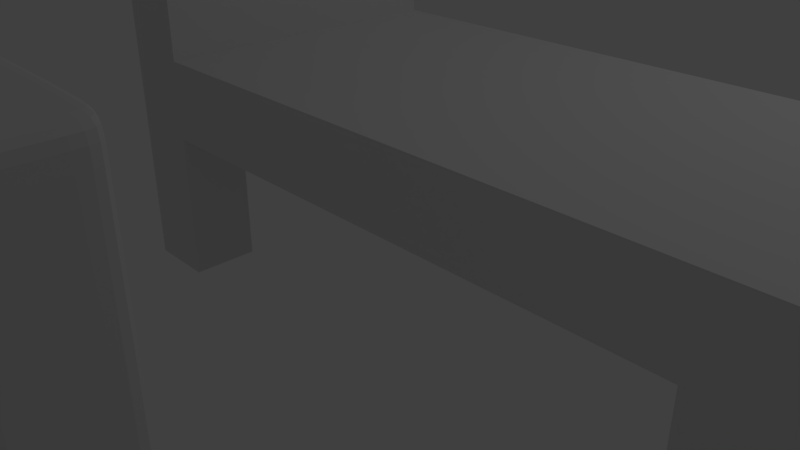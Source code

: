 # Source: Cama_S.blend  (saved by Blender 2.79.0; exported with 4.5.12 LTS)
import bpy
from mathutils import Matrix  # noqa: F401  (used for matrix-valued properties, if any)

bpy.ops.wm.read_factory_settings(use_empty=True)
scene = bpy.context.scene
scene.name = 'Scene'

# ---- collections
col_collection_1 = bpy.data.collections.new('Collection 1'); scene.collection.children.link(col_collection_1)

# ---- materials (node trees are filled in below, after node groups)
mat_material = bpy.data.materials.new('Material')
mat_material.alpha_threshold = 0.0
mat_material.use_transparent_shadow = False
mat_material.roughness = 0.5
mat_material.line_color = (0.0, 0.0, 0.0, 1.0)

# ---- material node trees

# ---- world
world_world = bpy.data.worlds.new('World'); scene.world = world_world
world_world.color = (0.05088, 0.05088, 0.05088)
world_world.use_sun_shadow = False
world_world.sun_shadow_jitter_overblur = 0.0
world_world.cycles.sampling_method = 'MANUAL'

# ---- cameras
cam_camera = bpy.data.cameras.new('Camera')
cam_camera.clip_end = 100.0
cam_camera.lens = 35.0
cam_camera.sensor_width = 32.0
cam_camera.sensor_height = 18.0
cam_camera.ortho_scale = 7.314
cam_camera.dof.focus_distance = 0.0
cam_camera.dof.aperture_fstop = 128.0

# ---- lights
light_lamp = bpy.data.lights.new('Lamp', 'POINT')
light_lamp.transmission_factor = 0.0
light_lamp.cutoff_distance = 30.0
light_lamp.energy = 100.0
light_lamp.shadow_buffer_clip_start = 1.001
light_lamp.shadow_soft_size = 0.1
light_lamp.shadow_maximum_resolution = 0.006
light_lamp.use_absolute_resolution = True

# ---- meshes
me_cube_001 = bpy.data.meshes.new('Cube.001')
me_cube_001.from_pydata([(4.492, -5.127, 2.964), (4.492, -8.815, 2.964), (-3.503, -8.815, 2.05), (4.492, -5.127, 2.05), (4.492, -8.815, 2.05), (3.676, -8.815, 2.964), (3.676, -5.127, 2.964), (3.676, -8.815, 2.05), (3.676, -5.127, 2.05), (-2.694, -8.815, 2.964), (-2.694, -8.815, 2.05), (-2.694, -5.127, 2.05), (-2.694, -5.929, 2.964), (4.492, -5.929, 2.964), (4.492, -5.929, 2.05), (3.676, -5.929, 2.05), (3.676, -5.929, 2.964), (-2.694, -5.929, 2.05), (4.492, -8.017, 2.964), (4.492, -8.017, 2.05), (3.676, -8.017, 2.964), (-2.694, -8.017, 2.05), (3.676, -8.017, 2.05), (4.492, -8.815, 0.2999), (3.676, -8.815, 0.2999), (4.492, -8.017, 0.2999), (3.676, -8.017, 0.2999), (4.492, -5.127, 0.3134), (3.676, -5.127, 0.3134), (4.492, -5.929, 0.3134), (3.676, -5.929, 0.3134), (-3.503, -8.017, 2.05), (-3.503, -8.815, 2.964), (-3.503, -8.815, 0.2958), (-2.694, -8.815, 0.2958), (-3.503, -8.017, 0.2958), (-2.694, -8.017, 0.2958), (-3.503, -5.127, 0.3046), (-2.694, -5.127, 0.3046), (-3.503, -5.929, 0.3046), (-2.694, -5.929, 0.3046), (-2.694, -8.017, 2.964), (-3.503, -5.929, 2.05), (-2.694, -5.127, 2.964), (-3.503, -5.127, 2.05), (-3.503, -5.127, 2.964), (-3.503, -5.929, 4.965), (-3.503, -8.017, 2.964), (-3.503, -8.017, 4.965), (-3.503, -5.929, 2.964), (-3.503, -5.127, 4.965), (-2.694, -5.127, 4.965), (-2.694, -8.017, 4.965), (-3.503, -8.815, 4.965), (-2.694, -5.929, 4.965), (-2.694, -8.815, 4.965), (-3.503, -8.815, 4.872), (-2.694, -8.815, 4.872), (-2.694, -5.929, 4.872), (-2.694, -8.017, 4.872), (-3.503, -5.127, 4.872), (-2.694, -5.127, 4.872), (-3.503, -8.017, 4.872), (-3.503, -5.929, 4.872), (-2.694, -5.929, 3.058), (-3.503, -5.127, 3.058), (-3.503, -8.017, 3.058), (-3.503, -8.815, 3.058), (-2.694, -8.815, 3.058), (-2.694, -8.017, 3.058), (-2.694, -5.127, 3.058), (-3.503, -5.929, 3.058), (-3.503, -8.017, 0.4263), (-3.503, -8.815, 0.4263), (-2.694, -8.017, 0.4263), (-2.694, -8.815, 0.4263), (-3.503, -8.017, 1.923), (-2.694, -8.815, 1.923), (-3.503, -8.815, 1.923), (-2.694, -8.017, 1.923), (-2.694, -5.127, 0.4373), (-2.694, -5.929, 0.4373), (-3.503, -5.929, 0.4373), (-3.503, -5.127, 0.4373), (-2.694, -5.929, 1.958), (-3.503, -5.127, 1.958), (-2.694, -5.127, 1.958), (-3.503, -5.929, 1.958), (3.676, -8.017, 0.3922), (4.492, -8.017, 0.3922), (4.492, -8.815, 0.3922), (3.676, -8.815, 0.3922), (4.492, -5.127, 0.4101), (4.492, -5.929, 0.4101), (3.676, -5.929, 0.4101), (3.676, -5.127, 0.4101), (4.492, -8.017, 1.941), (4.492, -8.815, 1.941), (3.676, -8.017, 1.941), (3.676, -8.815, 1.941), (-3.503, -8.815, 1.816), (-2.694, -8.017, 1.816), (-3.503, -8.017, 1.816), (-2.694, -8.815, 1.816), (4.492, -5.929, 1.958), (3.676, -5.929, 1.958), (3.676, -5.127, 1.958), (4.492, -5.127, 1.958), (4.492, -8.7, 2.964), (4.492, -8.7, 2.05), (3.676, -8.7, 2.964), (-2.694, -8.7, 2.05), (4.492, -8.7, 0.2999), (3.676, -8.7, 0.2999), (-3.503, -8.7, 0.2958), (-2.694, -8.7, 0.2958), (-3.503, -8.7, 2.05), (3.676, -8.7, 2.05), (-3.503, -8.7, 4.965), (-2.694, -8.7, 4.965), (-2.694, -8.7, 2.964), (-3.503, -8.7, 2.964), (-2.694, -8.7, 4.872), (-3.503, -8.7, 4.872), (-3.503, -8.7, 3.058), (-2.694, -8.7, 3.058), (-2.694, -8.7, 0.4263), (-3.503, -8.7, 0.4263), (-3.503, -8.7, 1.923), (-2.694, -8.7, 1.923), (3.676, -8.7, 0.3922), (4.492, -8.7, 0.3922), (4.492, -8.7, 1.941), (3.676, -8.7, 1.941), (-3.503, -8.7, 1.816), (-2.694, -8.7, 1.816), (-2.694, -8.112, 2.05), (3.676, -8.112, 0.2999), (-3.503, -8.112, 0.2958), (-2.694, -8.112, 0.2958), (-3.503, -8.112, 2.05), (3.676, -8.112, 2.05), (-3.503, -8.112, 4.965), (-3.503, -8.112, 2.964), (-3.503, -8.112, 4.872), (-3.503, -8.112, 3.058), (-2.694, -8.112, 0.4263), (-2.694, -8.112, 1.923), (4.492, -8.112, 0.3922), (4.492, -8.112, 1.941), (-2.694, -8.112, 1.816), (4.492, -8.112, 2.964), (4.492, -8.112, 2.05), (3.676, -8.112, 2.964), (4.492, -8.112, 0.2999), (-2.694, -8.112, 4.965), (-2.694, -8.112, 2.964), (-2.694, -8.112, 4.872), (-2.694, -8.112, 3.058), (-3.503, -8.112, 0.4263), (-3.503, -8.112, 1.923), (3.676, -8.112, 0.3922), (3.676, -8.112, 1.941), (-3.503, -8.112, 1.816), (3.676, -5.281, 2.05), (-2.694, -5.281, 2.05), (4.492, -5.281, 2.964), (4.492, -5.281, 2.05), (3.676, -5.281, 2.964), (3.676, -5.281, 0.3134), (4.492, -5.281, 0.3134), (-3.503, -5.281, 0.3046), (-2.694, -5.281, 0.3046), (-2.694, -5.281, 2.964), (-3.503, -5.281, 2.05), (-3.503, -5.281, 4.965), (-2.694, -5.281, 4.965), (-3.503, -5.281, 2.964), (-3.503, -5.281, 4.872), (-2.694, -5.281, 4.872), (-2.694, -5.281, 3.058), (-3.503, -5.281, 3.058), (-2.694, -5.281, 0.4373), (-3.503, -5.281, 0.4373), (-3.503, -5.281, 1.958), (-2.694, -5.281, 1.958), (3.676, -5.281, 0.4101), (4.492, -5.281, 0.4101), (4.492, -5.281, 1.958), (3.676, -5.281, 1.958), (4.492, -5.785, 2.964), (4.492, -5.785, 2.05), (3.676, -5.785, 2.964), (4.492, -5.785, 0.3134), (-2.694, -5.785, 2.964), (-2.694, -5.785, 4.965), (-2.694, -5.785, 4.872), (-2.694, -5.785, 3.058), (-3.503, -5.785, 0.4373), (-3.503, -5.785, 1.958), (3.676, -5.785, 0.4101), (3.676, -5.785, 1.958), (3.676, -5.785, 2.05), (-2.694, -5.785, 2.05), (3.676, -5.785, 0.3134), (-3.503, -5.785, 0.3046), (-2.694, -5.785, 0.3046), (-3.503, -5.785, 2.05), (-3.503, -5.785, 4.965), (-3.503, -5.785, 2.964), (-3.503, -5.785, 4.872), (-3.503, -5.785, 3.058), (-2.694, -5.785, 0.4373), (-2.694, -5.785, 1.958), (4.492, -5.785, 0.4101), (4.492, -5.785, 1.958), (-2.694, -6.973, 2.05), (4.492, -6.973, 2.964), (4.492, -6.973, 2.05), (3.676, -6.973, 2.964), (3.676, -6.973, 2.05), (-3.503, -6.973, 4.965), (-2.694, -6.973, 4.965), (-2.694, -6.973, 2.964), (-3.503, -6.973, 2.05), (-3.503, -6.973, 2.964), (-3.503, -6.973, 4.872), (-2.694, -6.973, 4.872), (-2.694, -6.973, 3.058), (-3.503, -6.973, 3.058), (-2.55, -8.815, 2.964), (-2.55, -8.815, 2.05), (-2.55, -5.127, 2.05), (-2.55, -5.929, 2.05), (-2.55, -8.017, 2.05), (-2.55, -5.127, 2.964), (-2.55, -5.929, 2.964), (-2.55, -8.017, 2.964), (-2.55, -8.7, 2.964), (-2.55, -8.7, 2.05), (-2.55, -8.112, 2.964), (-2.55, -8.112, 2.05), (-2.55, -5.281, 2.964), (-2.55, -5.281, 2.05), (-2.55, -5.785, 2.05), (-2.55, -5.785, 2.964), (-2.55, -6.973, 2.05), (-2.55, -6.973, 2.964), (-2.694, -6.025, 2.05), (3.676, -6.025, 2.05), (-3.503, -6.025, 4.965), (-3.503, -6.025, 2.05), (-3.503, -6.025, 2.964), (-3.503, -6.025, 4.872), (-3.503, -6.025, 3.058), (4.492, -6.025, 2.964), (4.492, -6.025, 2.05), (3.676, -6.025, 2.964), (-2.694, -6.025, 4.965), (-2.694, -6.025, 2.964), (-2.694, -6.025, 4.872), (-2.694, -6.025, 3.058), (-2.55, -6.025, 2.05), (-2.55, -6.025, 2.964), (4.492, -7.814, 2.964), (4.492, -7.814, 2.05), (3.676, -7.814, 2.964), (-2.694, -7.814, 4.965), (-2.694, -7.814, 2.964), (-2.694, -7.814, 4.872), (-2.694, -7.814, 3.058), (-2.694, -7.814, 2.05), (3.676, -7.814, 2.05), (-3.503, -7.814, 4.965), (-3.503, -7.814, 2.05), (-3.503, -7.814, 2.964), (-3.503, -7.814, 4.872), (-3.503, -7.814, 3.058), (-2.55, -7.814, 2.964), (-2.55, -7.814, 2.05), (4.492, -5.127, 2.893), (4.492, -8.815, 2.893), (3.676, -8.815, 2.893), (3.676, -5.127, 2.893), (-2.694, -8.815, 2.893), (4.492, -5.929, 2.893), (4.492, -8.017, 2.893), (-3.503, -5.127, 2.893), (-3.503, -8.815, 2.893), (-2.694, -5.127, 2.893), (-3.503, -5.929, 2.893), (-3.503, -8.017, 2.893), (-3.503, -8.7, 2.893), (4.492, -8.7, 2.893), (4.492, -8.112, 2.893), (-3.503, -8.112, 2.893), (-3.503, -5.281, 2.893), (4.492, -5.281, 2.893), (-3.503, -5.785, 2.893), (4.492, -5.785, 2.893), (-3.503, -6.973, 2.893), (4.492, -6.973, 2.893), (-2.55, -5.127, 2.893), (-2.55, -8.815, 2.893), (4.492, -6.025, 2.893), (-3.503, -6.025, 2.893), (-3.503, -7.814, 2.893), (4.492, -7.814, 2.893)], [], [(168, 166, 0, 6), (187, 170, 27, 92), (283, 280, 3, 8), (293, 281, 4, 109), (282, 281, 1, 5), (303, 282, 5, 230), (302, 283, 8, 232), (243, 232, 8, 164), (242, 168, 6, 235), (198, 205, 39, 82), (287, 289, 11, 44), (288, 284, 9, 32), (251, 42, 17, 248), (263, 257, 16, 236), (262, 233, 15, 249), (299, 285, 14, 191), (249, 15, 14, 256), (257, 255, 13, 16), (153, 151, 18, 20), (295, 291, 31, 140), (241, 234, 22, 141), (240, 153, 20, 237), (307, 286, 19, 265), (89, 25, 26, 88), (137, 26, 25, 154), (148, 154, 25, 89), (130, 113, 24, 91), (91, 24, 23, 90), (169, 28, 27, 170), (94, 30, 29, 93), (200, 204, 30, 94), (92, 27, 28, 95), (127, 114, 33, 73), (138, 35, 36, 139), (146, 139, 36, 74), (73, 33, 34, 75), (74, 36, 35, 72), (171, 37, 38, 172), (182, 172, 38, 80), (82, 39, 40, 81), (80, 38, 37, 83), (305, 290, 42, 251), (269, 267, 52, 59), (60, 50, 51, 61), (296, 287, 44, 174), (196, 195, 54, 58), (144, 142, 48, 62), (253, 250, 46, 63), (57, 55, 53, 56), (122, 119, 55, 57), (178, 175, 50, 60), (142, 155, 52, 48), (175, 176, 51, 50), (250, 258, 54, 46), (181, 178, 60, 65), (125, 122, 57, 68), (68, 57, 56, 67), (254, 253, 63, 71), (145, 144, 62, 66), (197, 196, 58, 64), (65, 60, 61, 70), (270, 269, 59, 69), (268, 270, 69, 41), (45, 65, 70, 43), (194, 197, 64, 12), (143, 145, 66, 47), (252, 254, 71, 49), (9, 68, 67, 32), (120, 125, 68, 9), (177, 181, 65, 45), (101, 74, 72, 102), (100, 73, 75, 103), (150, 146, 74, 101), (134, 127, 73, 100), (116, 128, 78, 2), (136, 147, 79, 21), (2, 78, 77, 10), (21, 79, 76, 31), (86, 80, 83, 85), (87, 82, 81, 84), (185, 182, 80, 86), (199, 198, 82, 87), (207, 199, 87, 42), (165, 185, 86, 11), (42, 87, 84, 17), (11, 86, 85, 44), (99, 91, 90, 97), (133, 130, 91, 99), (149, 148, 89, 96), (96, 89, 88, 98), (107, 92, 95, 106), (201, 200, 94, 105), (105, 94, 93, 104), (188, 187, 92, 107), (19, 96, 98, 22), (152, 149, 96, 19), (117, 133, 99, 7), (7, 99, 97, 4), (128, 134, 100, 78), (147, 150, 101, 79), (78, 100, 103, 77), (79, 101, 102, 76), (167, 188, 107, 3), (15, 105, 104, 14), (202, 201, 105, 15), (3, 107, 106, 8), (77, 103, 135, 129), (160, 163, 134, 128), (141, 162, 133, 117), (4, 97, 132, 109), (97, 90, 131, 132), (162, 161, 130, 133), (10, 77, 129, 111), (140, 160, 128, 116), (163, 159, 127, 134), (103, 75, 126, 135), (156, 158, 125, 120), (32, 67, 124, 121), (67, 56, 123, 124), (158, 157, 122, 125), (53, 55, 119, 118), (157, 155, 119, 122), (56, 53, 118, 123), (75, 34, 115, 126), (33, 114, 115, 34), (159, 138, 114, 127), (161, 137, 113, 130), (90, 23, 112, 131), (24, 113, 112, 23), (230, 5, 110, 238), (231, 239, 117, 7), (288, 292, 116, 2), (5, 1, 108, 110), (294, 293, 109, 152), (286, 294, 152, 19), (88, 26, 137, 161), (72, 35, 138, 159), (59, 52, 155, 157), (69, 59, 157, 158), (41, 69, 158, 156), (102, 72, 159, 163), (31, 76, 160, 140), (98, 88, 161, 162), (22, 98, 162, 141), (76, 102, 163, 160), (129, 135, 150, 147), (109, 132, 149, 152), (132, 131, 148, 149), (111, 129, 147, 136), (135, 126, 146, 150), (121, 124, 145, 143), (124, 123, 144, 145), (118, 119, 155, 142), (123, 118, 142, 144), (126, 115, 139, 146), (114, 138, 139, 115), (131, 112, 154, 148), (113, 137, 154, 112), (238, 110, 153, 240), (239, 241, 141, 117), (292, 295, 140, 116), (110, 108, 151, 153), (8, 106, 189, 164), (191, 215, 188, 167), (215, 214, 187, 188), (106, 95, 186, 189), (203, 213, 185, 165), (44, 85, 184, 174), (85, 83, 183, 184), (213, 212, 182, 185), (209, 211, 181, 177), (43, 70, 180, 173), (70, 61, 179, 180), (211, 210, 178, 181), (208, 195, 176, 175), (210, 208, 175, 178), (61, 51, 176, 179), (298, 296, 174, 207), (212, 206, 172, 182), (205, 171, 172, 206), (95, 28, 169, 186), (204, 169, 170, 193), (280, 297, 167, 3), (83, 37, 171, 183), (245, 192, 168, 242), (244, 243, 164, 202), (214, 193, 170, 187), (192, 190, 166, 168), (16, 13, 190, 192), (93, 29, 193, 214), (233, 244, 202, 15), (236, 16, 192, 245), (30, 204, 193, 29), (39, 205, 206, 40), (81, 40, 206, 212), (290, 298, 207, 42), (63, 46, 208, 210), (46, 54, 195, 208), (71, 63, 210, 211), (49, 71, 211, 209), (84, 81, 212, 213), (17, 84, 213, 203), (104, 93, 214, 215), (14, 104, 215, 191), (164, 189, 201, 202), (189, 186, 200, 201), (174, 184, 199, 207), (184, 183, 198, 199), (173, 180, 197, 194), (180, 179, 196, 197), (179, 176, 195, 196), (186, 169, 204, 200), (297, 299, 191, 167), (183, 171, 205, 198), (275, 277, 229, 225), (259, 261, 228, 223), (261, 260, 227, 228), (277, 276, 226, 229), (273, 267, 222, 221), (276, 273, 221, 226), (260, 258, 222, 227), (306, 300, 224, 274), (304, 301, 218, 256), (266, 264, 217, 219), (272, 220, 218, 265), (279, 246, 220, 272), (278, 266, 219, 247), (274, 224, 216, 271), (268, 278, 247, 223), (271, 216, 246, 279), (12, 236, 245, 194), (17, 203, 244, 233), (203, 165, 243, 244), (194, 245, 242, 173), (111, 136, 241, 239), (120, 238, 240, 156), (10, 111, 239, 231), (9, 230, 238, 120), (156, 240, 237, 41), (136, 21, 234, 241), (248, 17, 233, 262), (259, 263, 236, 12), (173, 242, 235, 43), (165, 11, 232, 243), (289, 302, 232, 11), (284, 303, 230, 9), (223, 247, 263, 259), (216, 248, 262, 246), (285, 304, 256, 14), (58, 54, 258, 260), (64, 58, 260, 261), (12, 64, 261, 259), (225, 229, 254, 252), (229, 226, 253, 254), (221, 222, 258, 250), (226, 221, 250, 253), (300, 305, 251, 224), (219, 217, 255, 257), (220, 249, 256, 218), (246, 262, 249, 220), (247, 219, 257, 263), (224, 251, 248, 216), (21, 271, 279, 234), (41, 237, 278, 268), (31, 274, 271, 21), (237, 20, 266, 278), (234, 279, 272, 22), (22, 272, 265, 19), (20, 18, 264, 266), (291, 306, 274, 31), (62, 48, 273, 276), (48, 52, 267, 273), (66, 62, 276, 277), (47, 66, 277, 275), (223, 228, 270, 268), (228, 227, 269, 270), (227, 222, 267, 269), (301, 307, 265, 218), (217, 264, 307, 301), (47, 275, 306, 291), (225, 252, 305, 300), (13, 255, 304, 285), (10, 231, 303, 284), (43, 235, 302, 289), (255, 217, 301, 304), (275, 225, 300, 306), (166, 190, 299, 297), (49, 209, 298, 290), (0, 166, 297, 280), (209, 177, 296, 298), (121, 143, 295, 292), (18, 151, 294, 286), (151, 108, 293, 294), (32, 121, 292, 288), (177, 45, 287, 296), (252, 49, 290, 305), (264, 18, 286, 307), (143, 47, 291, 295), (190, 13, 285, 299), (2, 10, 284, 288), (45, 43, 289, 287), (235, 6, 283, 302), (231, 7, 282, 303), (7, 4, 281, 282), (108, 1, 281, 293), (6, 0, 280, 283)])
me_cube_001.materials.append(mat_material)
me_cube_001.use_remesh_preserve_volume = False
me_cube_001.use_remesh_preserve_attributes = False
me_cube_001.use_mirror_vertex_groups = False
me_cube_001.update()
me_cube = bpy.data.meshes.new('Cube')
me_cube.from_pydata([(6.086, 1.844, 1.35), (6.086, -1.844, 1.35), (5.269, -1.844, 0.4348), (5.269, 1.844, 0.4348), (-1.101, -1.844, 1.35), (-1.101, -1.844, 0.4348), (-1.101, 1.844, 0.4348), (6.086, 1.042, 0.4348), (5.269, 1.042, 0.4348), (-1.101, 1.042, 0.4348), (6.086, -1.046, 0.4348), (-1.101, -1.046, 0.4348), (5.269, -1.046, 0.4348), (6.086, -1.844, -1.315), (5.269, -1.844, -1.315), (6.086, -1.046, -1.315), (5.269, -1.046, -1.315), (6.086, 1.844, -1.301), (5.269, 1.844, -1.301), (6.086, 1.042, -1.301), (5.269, 1.042, -1.301), (-1.909, -1.046, 0.4348), (-1.909, -1.844, -1.319), (-1.101, -1.844, -1.319), (-1.909, -1.046, -1.319), (-1.101, -1.046, -1.319), (-1.909, 1.844, -1.31), (-1.101, 1.844, -1.31), (-1.909, 1.042, -1.31), (-1.101, 1.042, -1.31), (-1.909, 1.042, 0.4348), (-1.101, 1.844, 1.35), (-1.909, 1.844, 3.35), (-1.101, 1.844, 3.35), (-1.909, -1.844, 3.35), (-1.101, -1.844, 3.35), (-1.101, -1.05, 3.35), (6.086, -1.046, 1.35), (-1.101, -1.055, 1.35), (-1.909, -1.047, 3.35), (-1.101, 1.022, 1.35), (6.086, 1.042, 1.35), (-1.909, 1.019, 3.35), (-1.101, 1.022, 3.35), (6.086, -1.844, 0.4366), (6.086, 1.844, 0.4322), (5.254, 1.844, 1.35), (5.276, -1.844, 1.35), (5.271, -1.047, 1.35), (5.259, 1.04, 1.35), (-1.909, 1.844, 0.4248), (-1.909, -1.844, 0.4364), (-1.909, 1.844, 1.355), (-1.909, -1.844, 1.372), (-1.909, -1.046, 1.369), (-1.909, 1.035, 1.358)], [(4, 5), (6, 31)], [(9, 6, 3, 8), (47, 48, 38, 4), (21, 30, 9, 11), (11, 9, 8, 12), (0, 41, 7, 45), (12, 8, 7, 10), (5, 11, 12, 2), (10, 15, 16, 12), (14, 16, 15, 13), (54, 21, 51, 53), (12, 16, 14, 2), (20, 18, 17, 19), (8, 20, 19, 7), (3, 18, 20, 8), (22, 24, 25, 23), (5, 23, 25, 11), (11, 25, 24, 21), (28, 26, 27, 29), (9, 29, 27, 6), (30, 28, 29, 9), (31, 46, 3, 6, 50, 52), (22, 23, 5, 51), (32, 42, 43, 33), (33, 43, 40, 31), (38, 36, 35, 4), (10, 37, 1, 44), (48, 37, 41, 49), (36, 39, 34, 35), (40, 43, 36, 38), (49, 41, 0, 46), (7, 41, 37, 10), (43, 42, 39, 36), (38, 48, 49, 40), (44, 2, 14, 13), (44, 13, 15, 10), (45, 7, 19, 17), (3, 45, 17, 18), (3, 46, 0, 45), (47, 2, 44, 1), (1, 37, 48, 47), (40, 49, 46, 31), (55, 30, 21, 54), (30, 50, 26, 28), (50, 6, 27, 26), (51, 5, 2, 47, 4, 53), (51, 21, 24, 22), (52, 50, 30, 55), (42, 55, 54, 39), (52, 32, 33, 31), (53, 4, 35, 34), (39, 54, 53, 34), (32, 52, 55, 42)])
me_cube.materials.append(mat_material)
me_cube.use_remesh_preserve_volume = False
me_cube.use_remesh_preserve_attributes = False
me_cube.use_mirror_vertex_groups = False
me_cube.update()

# ---- objects
ob_cube_001 = bpy.data.objects.new('Cube.001', me_cube_001)
ob_cube = bpy.data.objects.new('Cube', me_cube)
ob_lamp = bpy.data.objects.new('Lamp', light_lamp)
ob_camera = bpy.data.objects.new('Camera', cam_camera)

# ---- transforms, parenting, visibility, modifiers, constraints
ob_cube_001.location = (0.0, 0.0, 1.307)
ob_cube_001.lock_rotations_4d = False
ob_cube_001.empty_display_type = 'ARROWS'
ob_cube_001.lineart.crease_threshold = 0.0
_m = ob_cube_001.modifiers.new('Subsurf', 'SUBSURF')
_m.uv_smooth = 'PRESERVE_CORNERS'
_m.quality = 2
_m.levels = 3
_m.show_only_control_edges = False
ob_cube.location = (0.0, 0.0, 1.307)
ob_cube.lock_rotations_4d = False
ob_cube.empty_display_type = 'ARROWS'
ob_cube.lineart.crease_threshold = 0.0
ob_lamp.location = (5.592, 3.173, 9.574)
ob_lamp.rotation_euler = (0.6503, 0.05522, 1.866)
ob_lamp.lock_rotations_4d = False
ob_lamp.empty_display_type = 'ARROWS'
ob_lamp.color = (0.0, 0.0, 0.0, 0.0)
ob_lamp.lineart.crease_threshold = 0.0
ob_camera.location = (7.481, -6.508, 5.344)
ob_camera.rotation_euler = (1.109, 0.0, 0.8149)
ob_camera.lock_rotations_4d = False
ob_camera.empty_display_type = 'ARROWS'
ob_camera.color = (0.0, 0.0, 0.0, 0.0)
ob_camera.display_type = 'WIRE'
ob_camera.lineart.crease_threshold = 0.0

# ---- collection membership
col_collection_1.objects.link(ob_cube_001)
col_collection_1.objects.link(ob_cube)
col_collection_1.objects.link(ob_lamp)
col_collection_1.objects.link(ob_camera)

# ---- scene / render settings (as saved in the file)
scene.camera = ob_camera
scene.frame_start = 1; scene.frame_end = 250; scene.frame_set(1)
scene.render.engine = 'BLENDER_EEVEE_NEXT'
scene.render.resolution_percentage = 50
scene.render.dither_intensity = 0.0
scene.cycles.use_denoising = False
scene.cycles.samples = 128
scene.cycles.sampling_pattern = 'TABULATED_SOBOL'
scene.cycles.use_adaptive_sampling = False
scene.cycles.use_light_tree = False
scene.cycles.blur_glossy = 0.0
scene.cycles.sample_clamp_indirect = 0.0
scene.view_settings.view_transform = 'Standard'
bpy.context.view_layer.update()
